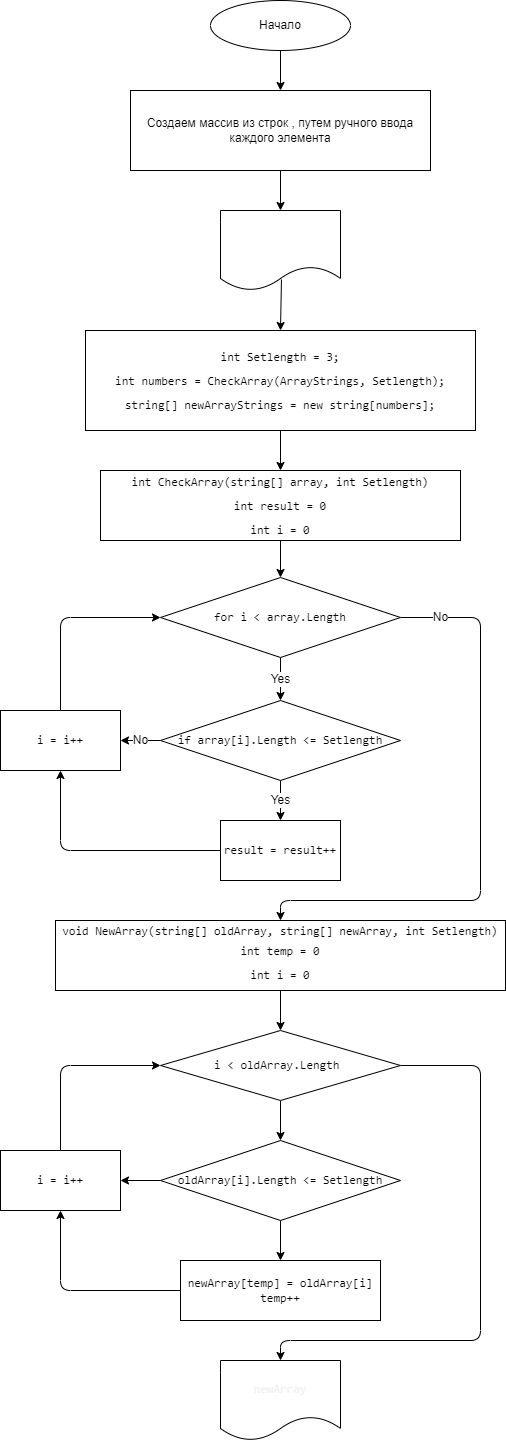

The diagram above was exported from draw.io. Its source (the exported page's mxGraphModel, read from the mxfile embedded in the PNG):
<mxGraphModel dx="1168" dy="2874" grid="1" gridSize="10" guides="1" tooltips="1" connect="1" arrows="1" fold="1" page="1" pageScale="1" pageWidth="827" pageHeight="1169" math="0" shadow="0">
  <root>
    <mxCell id="0" />
    <mxCell id="1" parent="0" />
    <mxCell id="13" value="" style="edgeStyle=none;html=1;fontSize=12;entryX=0.5;entryY=0;entryDx=0;entryDy=0;" edge="1" parent="1" source="2" target="3">
      <mxGeometry relative="1" as="geometry">
        <mxPoint x="320" y="-2200" as="targetPoint" />
      </mxGeometry>
    </mxCell>
    <mxCell id="2" value="Начало" style="ellipse;whiteSpace=wrap;html=1;" vertex="1" parent="1">
      <mxGeometry x="250" y="-2330" width="140" height="50" as="geometry" />
    </mxCell>
    <mxCell id="14" style="edgeStyle=none;html=1;exitX=0.5;exitY=1;exitDx=0;exitDy=0;entryX=0.5;entryY=0;entryDx=0;entryDy=0;fontSize=12;" edge="1" parent="1" source="3" target="4">
      <mxGeometry relative="1" as="geometry" />
    </mxCell>
    <mxCell id="3" value="Создаем массив из строк , путем ручного ввода каждого элемента" style="rounded=0;whiteSpace=wrap;html=1;" vertex="1" parent="1">
      <mxGeometry x="170" y="-2240" width="300" height="80" as="geometry" />
    </mxCell>
    <mxCell id="15" style="edgeStyle=none;html=1;exitX=0.508;exitY=0.863;exitDx=0;exitDy=0;entryX=0.5;entryY=0;entryDx=0;entryDy=0;fontSize=12;exitPerimeter=0;" edge="1" parent="1" source="4" target="5">
      <mxGeometry relative="1" as="geometry" />
    </mxCell>
    <mxCell id="4" value="&lt;font style=&quot;font-size: 12px&quot;&gt;ArrayStrings&lt;/font&gt;" style="shape=document;whiteSpace=wrap;html=1;boundedLbl=1;labelBackgroundColor=none;fontSize=14;fontColor=#FFFFFF;" vertex="1" parent="1">
      <mxGeometry x="260" y="-2120" width="120" height="80" as="geometry" />
    </mxCell>
    <mxCell id="16" style="edgeStyle=none;html=1;exitX=0.5;exitY=1;exitDx=0;exitDy=0;entryX=0.5;entryY=0;entryDx=0;entryDy=0;fontSize=12;" edge="1" parent="1" source="5" target="7">
      <mxGeometry relative="1" as="geometry" />
    </mxCell>
    <mxCell id="5" value="&lt;div style=&quot;line-height: 24px&quot;&gt;&lt;div style=&quot;font-family: &amp;#34;consolas&amp;#34; , &amp;#34;courier new&amp;#34; , monospace ; line-height: 24px&quot;&gt;&lt;span&gt;int Setlength = 3;&lt;/span&gt;&lt;br&gt;&lt;/div&gt;&lt;div style=&quot;line-height: 24px&quot;&gt;&lt;div style=&quot;font-family: &amp;#34;consolas&amp;#34; , &amp;#34;courier new&amp;#34; , monospace ; line-height: 24px&quot;&gt;&lt;span&gt;int numbers = CheckArray(ArrayStrings, Setlength);&lt;/span&gt;&lt;br&gt;&lt;/div&gt;&lt;div style=&quot;line-height: 24px&quot;&gt;&lt;font face=&quot;consolas, courier new, monospace&quot;&gt;string[] newArrayStrings = new string[numbers];&lt;/font&gt;&lt;/div&gt;&lt;/div&gt;&lt;/div&gt;" style="whiteSpace=wrap;html=1;rounded=0;" vertex="1" parent="1">
      <mxGeometry x="125" y="-2000" width="390" height="100" as="geometry" />
    </mxCell>
    <mxCell id="17" style="edgeStyle=none;html=1;exitX=0.5;exitY=1;exitDx=0;exitDy=0;entryX=0.5;entryY=0;entryDx=0;entryDy=0;fontSize=12;" edge="1" parent="1" source="7" target="8">
      <mxGeometry relative="1" as="geometry" />
    </mxCell>
    <mxCell id="7" value="&lt;div style=&quot;line-height: 24px&quot;&gt;&lt;font face=&quot;consolas, courier new, monospace&quot;&gt;int CheckArray(string[] array, int Setlength)&lt;/font&gt;&lt;br&gt;&lt;/div&gt;&lt;div style=&quot;line-height: 24px&quot;&gt;&lt;span style=&quot;font-family: &amp;#34;consolas&amp;#34; , &amp;#34;courier new&amp;#34; , monospace&quot;&gt;int result = 0&lt;/span&gt;&lt;font face=&quot;consolas, courier new, monospace&quot;&gt;&lt;br&gt;&lt;/font&gt;&lt;/div&gt;&lt;div style=&quot;line-height: 24px&quot;&gt;&lt;span style=&quot;font-family: &amp;#34;consolas&amp;#34; , &amp;#34;courier new&amp;#34; , monospace&quot;&gt;int i = 0&lt;/span&gt;&lt;span style=&quot;font-family: &amp;#34;consolas&amp;#34; , &amp;#34;courier new&amp;#34; , monospace&quot;&gt;&lt;br&gt;&lt;/span&gt;&lt;/div&gt;" style="rounded=0;whiteSpace=wrap;html=1;" vertex="1" parent="1">
      <mxGeometry x="140" y="-1860" width="360" height="70" as="geometry" />
    </mxCell>
    <mxCell id="18" value="Yes" style="edgeStyle=none;html=1;exitX=0.5;exitY=1;exitDx=0;exitDy=0;entryX=0.5;entryY=0;entryDx=0;entryDy=0;fontSize=12;" edge="1" parent="1" source="8" target="9">
      <mxGeometry relative="1" as="geometry" />
    </mxCell>
    <mxCell id="24" value="No" style="edgeStyle=none;html=1;exitX=1;exitY=0.5;exitDx=0;exitDy=0;entryX=0.5;entryY=0;entryDx=0;entryDy=0;fontSize=12;" edge="1" parent="1" source="8" target="23">
      <mxGeometry x="-0.8628" relative="1" as="geometry">
        <Array as="points">
          <mxPoint x="520" y="-1713" />
          <mxPoint x="520" y="-1430" />
          <mxPoint x="320" y="-1430" />
        </Array>
        <mxPoint as="offset" />
      </mxGeometry>
    </mxCell>
    <mxCell id="8" value="&lt;font face=&quot;consolas, courier new, monospace&quot;&gt;for i &amp;lt; array.Length&lt;/font&gt;" style="rhombus;whiteSpace=wrap;html=1;fontSize=12;" vertex="1" parent="1">
      <mxGeometry x="200" y="-1753" width="240" height="80" as="geometry" />
    </mxCell>
    <mxCell id="19" value="Yes" style="edgeStyle=none;html=1;exitX=0.5;exitY=1;exitDx=0;exitDy=0;entryX=0.5;entryY=0;entryDx=0;entryDy=0;fontSize=12;" edge="1" parent="1" source="9" target="10">
      <mxGeometry relative="1" as="geometry" />
    </mxCell>
    <mxCell id="20" value="No" style="edgeStyle=none;html=1;exitX=0;exitY=0.5;exitDx=0;exitDy=0;entryX=1;entryY=0.5;entryDx=0;entryDy=0;fontSize=12;" edge="1" parent="1" source="9" target="11">
      <mxGeometry relative="1" as="geometry" />
    </mxCell>
    <mxCell id="9" value="&lt;font face=&quot;consolas, courier new, monospace&quot;&gt;if array[i].Length &amp;lt;= Setlength&lt;/font&gt;" style="rhombus;whiteSpace=wrap;html=1;fontSize=12;" vertex="1" parent="1">
      <mxGeometry x="200" y="-1630" width="240" height="80" as="geometry" />
    </mxCell>
    <mxCell id="21" style="edgeStyle=none;html=1;exitX=0;exitY=0.5;exitDx=0;exitDy=0;entryX=0.5;entryY=1;entryDx=0;entryDy=0;fontSize=12;" edge="1" parent="1" source="10" target="11">
      <mxGeometry relative="1" as="geometry">
        <Array as="points">
          <mxPoint x="100" y="-1480" />
        </Array>
      </mxGeometry>
    </mxCell>
    <mxCell id="10" value="&lt;span style=&quot;font-family: &amp;#34;consolas&amp;#34; , &amp;#34;courier new&amp;#34; , monospace&quot;&gt;result =&amp;nbsp;&lt;/span&gt;&lt;span style=&quot;font-family: &amp;#34;consolas&amp;#34; , &amp;#34;courier new&amp;#34; , monospace&quot;&gt;result++&lt;/span&gt;" style="rounded=0;whiteSpace=wrap;html=1;fontSize=12;" vertex="1" parent="1">
      <mxGeometry x="260" y="-1510" width="120" height="60" as="geometry" />
    </mxCell>
    <mxCell id="22" style="edgeStyle=none;html=1;exitX=0.5;exitY=0;exitDx=0;exitDy=0;entryX=0;entryY=0.5;entryDx=0;entryDy=0;fontSize=12;" edge="1" parent="1" source="11" target="8">
      <mxGeometry relative="1" as="geometry">
        <Array as="points">
          <mxPoint x="100" y="-1713" />
        </Array>
      </mxGeometry>
    </mxCell>
    <mxCell id="11" value="&lt;span style=&quot;font-family: &amp;#34;consolas&amp;#34; , &amp;#34;courier new&amp;#34; , monospace&quot;&gt;i =&amp;nbsp;&lt;/span&gt;&lt;span style=&quot;font-family: &amp;#34;consolas&amp;#34; , &amp;#34;courier new&amp;#34; , monospace&quot;&gt;i++&lt;/span&gt;" style="rounded=0;whiteSpace=wrap;html=1;fontSize=12;" vertex="1" parent="1">
      <mxGeometry x="40" y="-1620" width="120" height="60" as="geometry" />
    </mxCell>
    <mxCell id="30" style="edgeStyle=none;html=1;exitX=0.5;exitY=1;exitDx=0;exitDy=0;entryX=0.5;entryY=0;entryDx=0;entryDy=0;fontSize=12;" edge="1" parent="1" source="23" target="25">
      <mxGeometry relative="1" as="geometry" />
    </mxCell>
    <mxCell id="23" value="&lt;div style=&quot;line-height: 24px&quot;&gt;&lt;/div&gt;&lt;font face=&quot;consolas, courier new, monospace&quot;&gt;void NewArray(string[] oldArray, string[] newArray, int Setlength)&lt;/font&gt;&lt;div style=&quot;line-height: 24px&quot;&gt;&lt;font face=&quot;consolas, courier new, monospace&quot;&gt;int temp = 0&lt;br&gt;&lt;/font&gt;&lt;/div&gt;&lt;div style=&quot;line-height: 24px&quot;&gt;&lt;span style=&quot;font-family: &amp;#34;consolas&amp;#34; , &amp;#34;courier new&amp;#34; , monospace&quot;&gt;int i = 0&lt;/span&gt;&lt;span style=&quot;font-family: &amp;#34;consolas&amp;#34; , &amp;#34;courier new&amp;#34; , monospace&quot;&gt;&lt;br&gt;&lt;/span&gt;&lt;/div&gt;" style="rounded=0;whiteSpace=wrap;html=1;" vertex="1" parent="1">
      <mxGeometry x="95" y="-1410" width="450" height="70" as="geometry" />
    </mxCell>
    <mxCell id="31" style="edgeStyle=none;html=1;exitX=0.5;exitY=1;exitDx=0;exitDy=0;entryX=0.5;entryY=0;entryDx=0;entryDy=0;fontSize=12;" edge="1" parent="1" source="25" target="27">
      <mxGeometry relative="1" as="geometry" />
    </mxCell>
    <mxCell id="37" style="edgeStyle=none;html=1;exitX=1;exitY=0.5;exitDx=0;exitDy=0;entryX=0.5;entryY=0;entryDx=0;entryDy=0;fontSize=12;" edge="1" parent="1" source="25" target="36">
      <mxGeometry relative="1" as="geometry">
        <Array as="points">
          <mxPoint x="520" y="-1265" />
          <mxPoint x="520" y="-990" />
          <mxPoint x="320" y="-990" />
        </Array>
      </mxGeometry>
    </mxCell>
    <mxCell id="25" value="&lt;font face=&quot;consolas, courier new, monospace&quot;&gt;i &amp;lt; oldArray.Length&lt;/font&gt;&lt;font face=&quot;consolas, courier new, monospace&quot;&gt;&amp;nbsp;&lt;/font&gt;" style="rhombus;whiteSpace=wrap;html=1;fontSize=12;" vertex="1" parent="1">
      <mxGeometry x="200" y="-1300" width="240" height="70" as="geometry" />
    </mxCell>
    <mxCell id="32" style="edgeStyle=none;html=1;exitX=0.5;exitY=1;exitDx=0;exitDy=0;entryX=0.5;entryY=0;entryDx=0;entryDy=0;fontSize=12;" edge="1" parent="1" source="27" target="28">
      <mxGeometry relative="1" as="geometry" />
    </mxCell>
    <mxCell id="34" style="edgeStyle=none;html=1;exitX=0;exitY=0.5;exitDx=0;exitDy=0;entryX=1;entryY=0.5;entryDx=0;entryDy=0;fontSize=12;" edge="1" parent="1" source="27" target="29">
      <mxGeometry relative="1" as="geometry" />
    </mxCell>
    <mxCell id="27" value="&lt;font face=&quot;consolas, courier new, monospace&quot;&gt;oldArray[i].Length &amp;lt;= Setlength&lt;/font&gt;" style="rhombus;whiteSpace=wrap;html=1;fontSize=12;" vertex="1" parent="1">
      <mxGeometry x="200" y="-1190" width="240" height="80" as="geometry" />
    </mxCell>
    <mxCell id="33" style="edgeStyle=none;html=1;exitX=0;exitY=0.5;exitDx=0;exitDy=0;entryX=0.5;entryY=1;entryDx=0;entryDy=0;fontSize=12;" edge="1" parent="1" source="28" target="29">
      <mxGeometry relative="1" as="geometry">
        <Array as="points">
          <mxPoint x="100" y="-1040" />
        </Array>
      </mxGeometry>
    </mxCell>
    <mxCell id="28" value="&lt;font face=&quot;consolas, courier new, monospace&quot;&gt;newArray[temp] = oldArray[i]&lt;br&gt;temp++&lt;br&gt;&lt;/font&gt;" style="rounded=0;whiteSpace=wrap;html=1;fontSize=12;" vertex="1" parent="1">
      <mxGeometry x="220" y="-1070" width="200" height="60" as="geometry" />
    </mxCell>
    <mxCell id="35" style="edgeStyle=none;html=1;exitX=0.5;exitY=0;exitDx=0;exitDy=0;entryX=0;entryY=0.5;entryDx=0;entryDy=0;fontSize=12;" edge="1" parent="1" source="29" target="25">
      <mxGeometry relative="1" as="geometry">
        <Array as="points">
          <mxPoint x="100" y="-1265" />
        </Array>
      </mxGeometry>
    </mxCell>
    <mxCell id="29" value="&lt;span style=&quot;font-family: &amp;#34;consolas&amp;#34; , &amp;#34;courier new&amp;#34; , monospace&quot;&gt;i =&amp;nbsp;&lt;/span&gt;&lt;span style=&quot;font-family: &amp;#34;consolas&amp;#34; , &amp;#34;courier new&amp;#34; , monospace&quot;&gt;i++&lt;/span&gt;" style="rounded=0;whiteSpace=wrap;html=1;fontSize=12;" vertex="1" parent="1">
      <mxGeometry x="40" y="-1180" width="120" height="60" as="geometry" />
    </mxCell>
    <mxCell id="36" value="&lt;span style=&quot;color: rgb(240 , 240 , 240) ; font-family: &amp;#34;consolas&amp;#34; , &amp;#34;courier new&amp;#34; , monospace ; font-size: 12px&quot;&gt;newArray&lt;/span&gt;" style="shape=document;whiteSpace=wrap;html=1;boundedLbl=1;labelBackgroundColor=none;fontSize=14;fontColor=#FFFFFF;" vertex="1" parent="1">
      <mxGeometry x="260" y="-970" width="120" height="80" as="geometry" />
    </mxCell>
  </root>
</mxGraphModel>